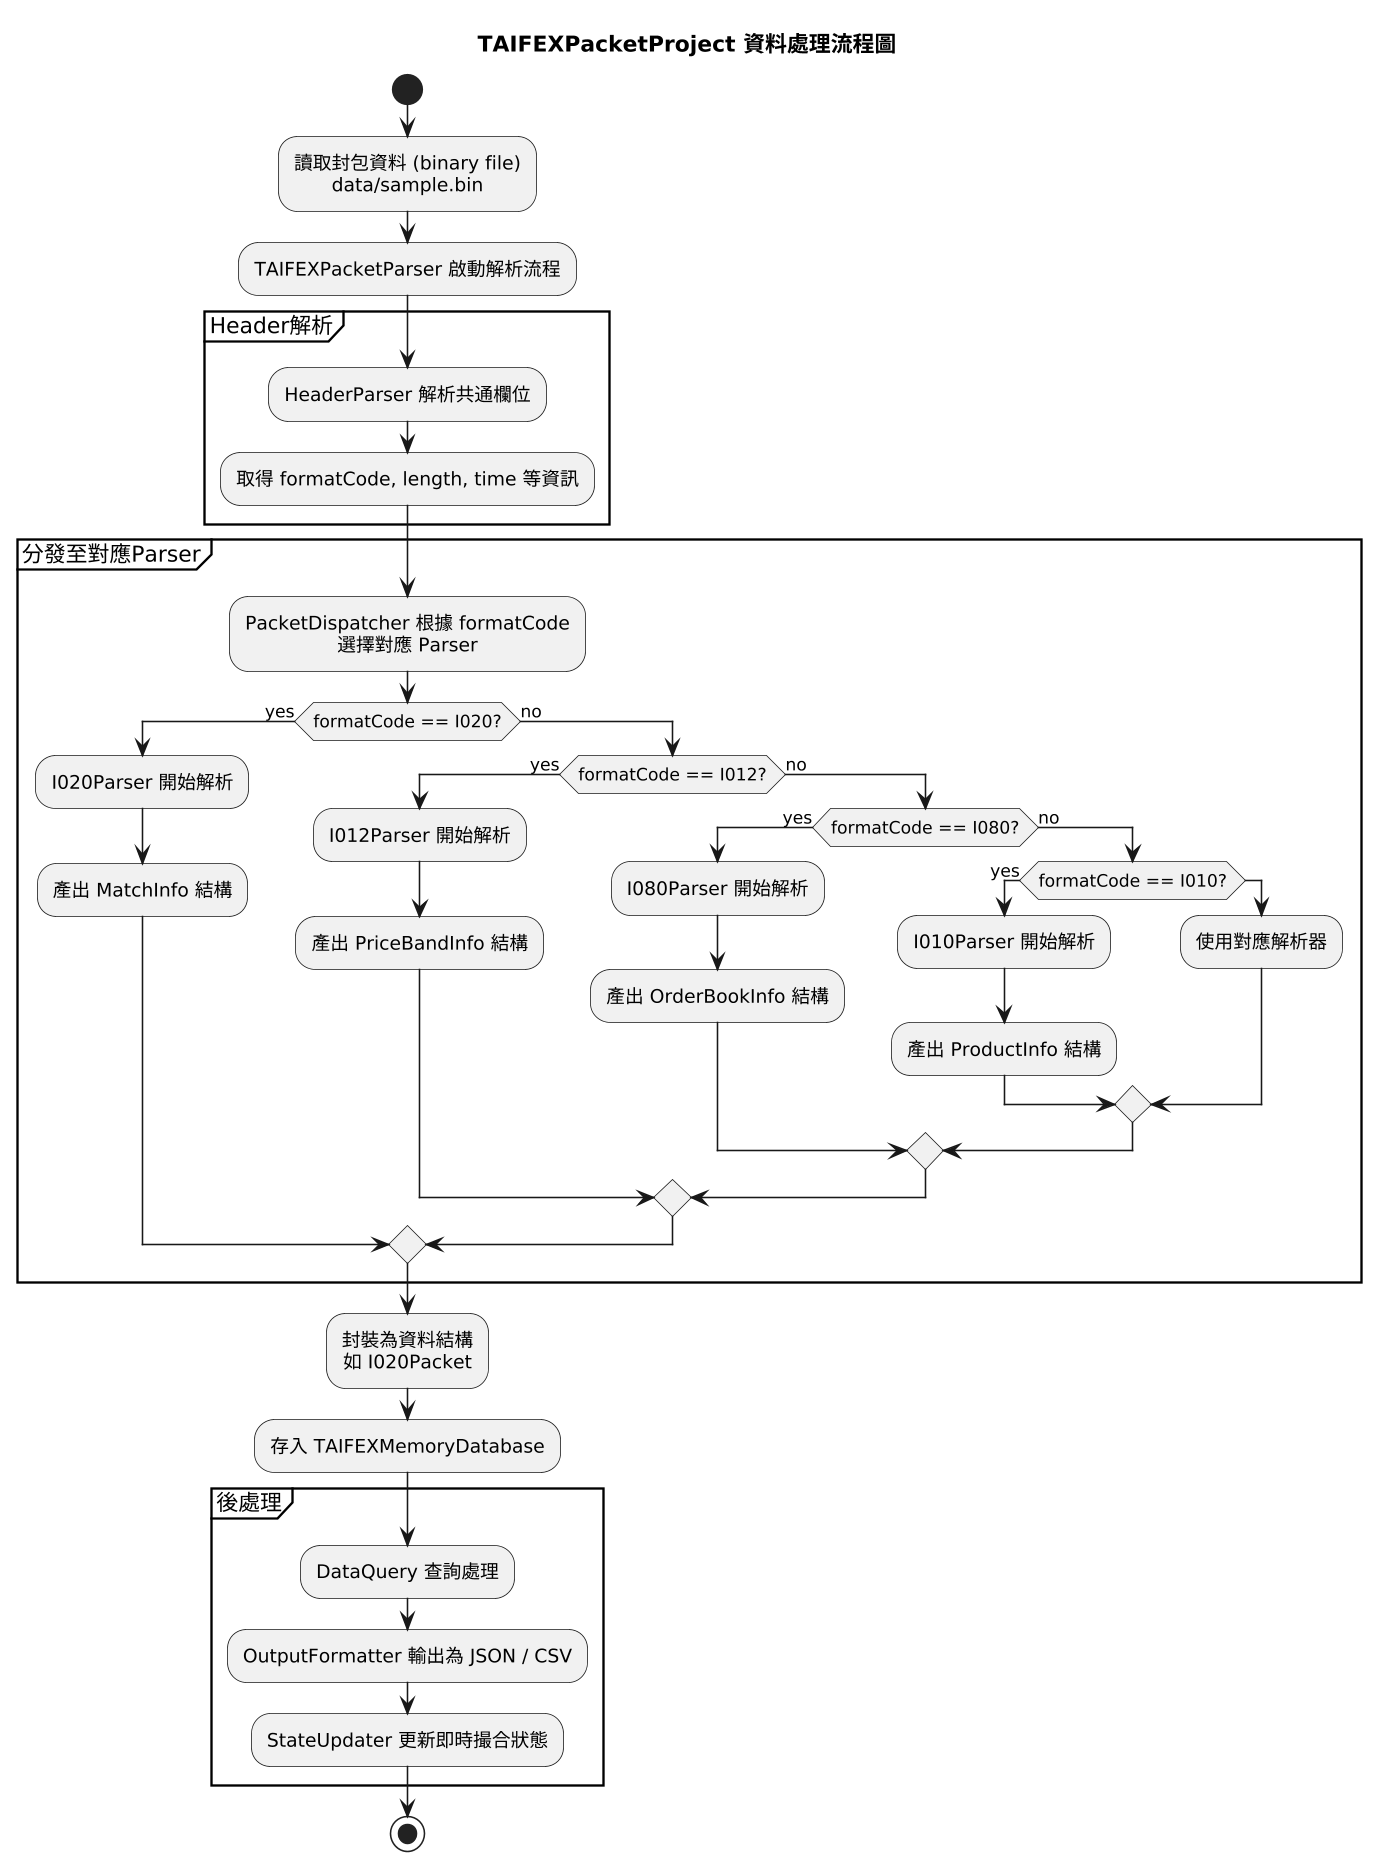

The diagram above was rendered by PlantUML. Its source (embedded in the PNG):
@startuml
skinparam defaultTextAlignment center
skinparam dpi 150
skinparam shadowing false
skinparam linetype ortho

title TAIFEXPacketProject 資料處理流程圖

start

:讀取封包資料 (binary file)\ndata/sample.bin;
:TAIFEXPacketParser 啟動解析流程;

partition Header解析 {
  :HeaderParser 解析共通欄位;
  :取得 formatCode, length, time 等資訊;
}

partition 分發至對應Parser {
  :PacketDispatcher 根據 formatCode\n選擇對應 Parser;

  if (formatCode == I020?) then (yes)
    :I020Parser 開始解析;
    :產出 MatchInfo 結構;
  else (no)
    if (formatCode == I012?) then (yes)
      :I012Parser 開始解析;
      :產出 PriceBandInfo 結構;
    else (no)
      if (formatCode == I080?) then (yes)
        :I080Parser 開始解析;
        :產出 OrderBookInfo 結構;
      else (no)
        if (formatCode == I010?) then (yes)
          :I010Parser 開始解析;
          :產出 ProductInfo 結構;
        else
          :使用對應解析器;
        endif
      endif
    endif
  endif
}

:封裝為資料結構\n如 I020Packet;

:存入 TAIFEXMemoryDatabase;

partition 後處理 {
  :DataQuery 查詢處理;
  :OutputFormatter 輸出為 JSON / CSV;
  :StateUpdater 更新即時撮合狀態;
}

stop
@enduml